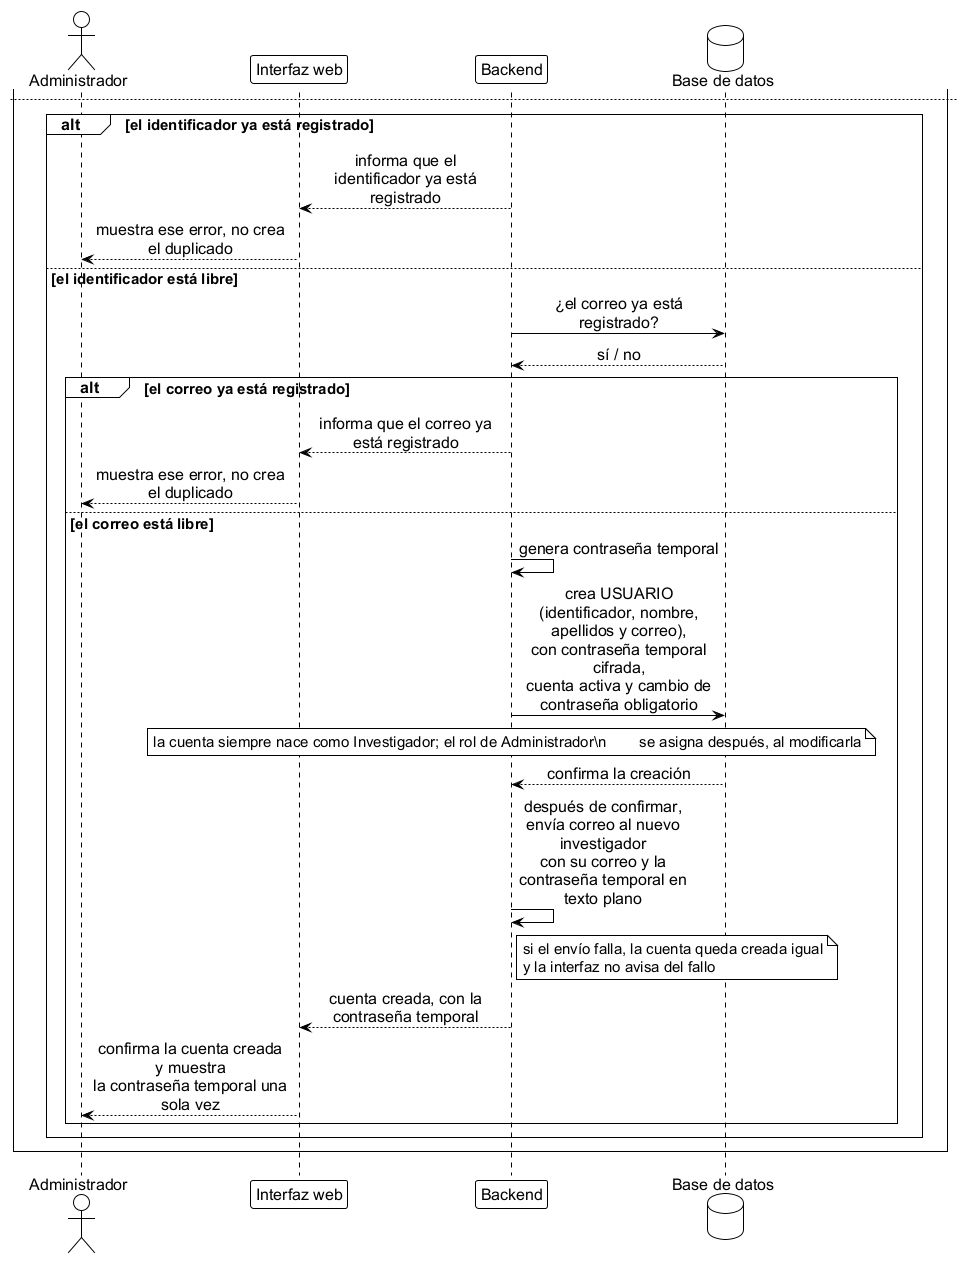

The diagram above was rendered by PlantUML. Its source (embedded in the PNG):
@startuml seq_crear_cuenta
' ================================================================
'  Secuencia - Crear cuenta de usuario (CU-12)
'  Base de datos FST | TT 2026-B066 | ESCOM-IPN
'  Frausto Robles Angel Ali . Rodriguez Verdin Sandoval Vanesa
' ----------------------------------------------------------------
'  Cubre CU-12 "Crear cuenta de usuario" (RF-05, RF-07).
'
'  Solo el Administrador crea cuentas. La verificacion de rol se
'  hace en el backend antes de ejecutar la accion, y la interfaz
'  solo oculta el boton. El formulario pide identificador
'  institucional (de 1 a 10 digitos), nombre, apellidos y correo;
'  el backend revisa el identificador y el correo por separado y
'  rechaza el alta con un mensaje para cada uno si ya existen. La
'  contraseña temporal la genera el sistema y la cuenta se crea
'  como Investigador con cambio de contraseña obligatorio en el
'  primer ingreso. El rol de Administrador se asigna despues, al
'  modificar la cuenta.
'
'  Generar:
'      java -jar plantuml.jar -tpng diagramas/seq_crear_cuenta.puml
' ================================================================

!include estilo_doc.iuml

actor Administrador as admin
participant "Interfaz web" as ui
participant Backend as api
database "Base de datos" as db

admin -> ui: entra al panel de\nadministración
note right of ui
  la sección de administración
  solo aparece si el usuario es
  Administrador (ocultamiento
  en la interfaz) - no evita por sí
  sola el siguiente paso
end note

admin -> ui: selecciona "Crear cuenta"
ui -> admin: muestra el formulario\n(identificador\ninstitucional de 1 a 10\ndígitos, nombre,\napellidos, correo\nelectrónico)

admin -> ui: completa los datos y\nconfirma
ui -> api: envía identificador,\nnombre, apellidos y correo\ncon la sesión activa del\nAdministrador

note over api
  el filtro de rol se aplica en cada petición, no solo en esta acción:
  si la sesión no pertenece a un Administrador, la petición
  no tiene permiso: «No tienes permiso para esta acción»
end note

api -> db: ¿la sesión pertenece a un\nAdministrador?
db --> api: sí / no

alt no pertenece a un Administrador
  api --> ui: rechaza: no tiene permiso\n(«No tienes permiso para\nesta acción»)
  ui --> admin: lleva a la lista de\nexperimentos
else pertenece a un Administrador
  api -> db: ¿el identificador\ninstitucional ya está\nregistrado?
  db --> api: sí / no

newpage
  alt el identificador ya está registrado
    api --> ui: informa que el\nidentificador ya está\nregistrado
    ui --> admin: muestra ese error, no crea\nel duplicado
  else el identificador está libre
    api -> db: ¿el correo ya está\nregistrado?
    db --> api: sí / no

    alt el correo ya está registrado
      api --> ui: informa que el correo ya\nestá registrado
      ui --> admin: muestra ese error, no crea\nel duplicado
    else el correo está libre
      api -> api: genera contraseña temporal
      api -> db: crea USUARIO\n(identificador, nombre,\napellidos y correo),\ncon contraseña temporal\ncifrada,\ncuenta activa y cambio de\ncontraseña obligatorio
      note over api
        la cuenta siempre nace como Investigador; el rol de Administrador\n        se asigna después, al modificarla
      end note
      db --> api: confirma la creación
      api -> api: después de confirmar,\nenvía correo al nuevo\ninvestigador\ncon su correo y la\ncontraseña temporal en\ntexto plano
      note right of api
        si el envío falla, la cuenta queda creada igual
        y la interfaz no avisa del fallo
      end note
      api --> ui: cuenta creada, con la\ncontraseña temporal
      ui --> admin: confirma la cuenta creada\ny muestra\nla contraseña temporal una\nsola vez
    end
  end
end

@enduml